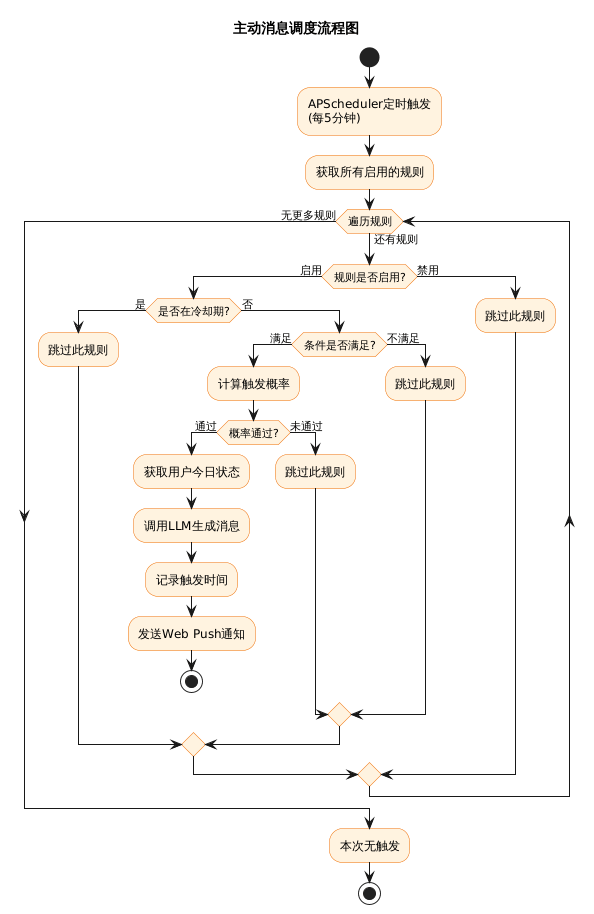

The diagram above was rendered by PlantUML. Its source (embedded in the PNG):
@startuml
skinparam backgroundColor #FFFFFF
skinparam defaultFontName Microsoft YaHei
skinparam ActivityBackgroundColor #FFF3E0
skinparam ActivityBorderColor #EF6C00

title 主动消息调度流程图

start

:APScheduler定时触发\n(每5分钟);

:获取所有启用的规则;

while (遍历规则) is (还有规则)
    
    if (规则是否启用?) then (启用)
        if (是否在冷却期?) then (是)
            :跳过此规则;
        else (否)
            if (条件是否满足?) then (满足)
                :计算触发概率;
                if (概率通过?) then (通过)
                    :获取用户今日状态;
                    :调用LLM生成消息;
                    :记录触发时间;
                    :发送Web Push通知;
                    stop
                else (未通过)
                    :跳过此规则;
                endif
            else (不满足)
                :跳过此规则;
            endif
        endif
    else (禁用)
        :跳过此规则;
    endif
    
endwhile (无更多规则)

:本次无触发;

stop
@enduml